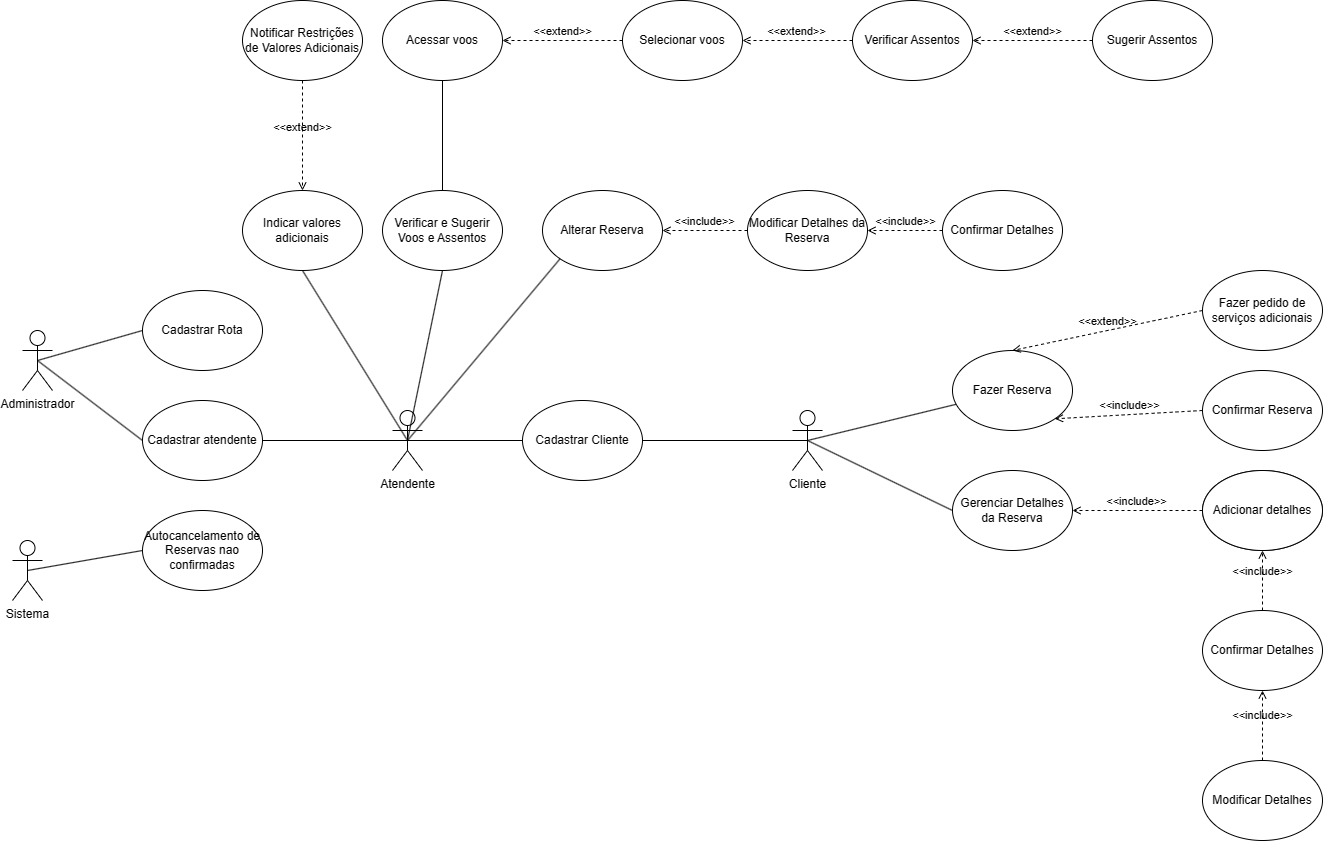

The diagram above was exported from draw.io. Its source (the exported page's mxGraphModel, read from the mxfile embedded in the PNG):
<mxGraphModel dx="1913" dy="1187" grid="1" gridSize="10" guides="1" tooltips="1" connect="1" arrows="1" fold="1" page="1" pageScale="1" pageWidth="850" pageHeight="1100" math="0" shadow="0">
  <root>
    <mxCell id="0" />
    <mxCell id="1" parent="0" />
    <mxCell id="aPl2-G9EH25-G_lf-uUn-1" value="Atendente" style="shape=umlActor;verticalLabelPosition=bottom;verticalAlign=top;html=1;outlineConnect=0;" parent="1" vertex="1">
      <mxGeometry x="470" y="440" width="30" height="60" as="geometry" />
    </mxCell>
    <mxCell id="aPl2-G9EH25-G_lf-uUn-2" value="Cliente" style="shape=umlActor;verticalLabelPosition=bottom;verticalAlign=top;html=1;outlineConnect=0;" parent="1" vertex="1">
      <mxGeometry x="870" y="440" width="30" height="60" as="geometry" />
    </mxCell>
    <mxCell id="aPl2-G9EH25-G_lf-uUn-3" value="Administrador" style="shape=umlActor;verticalLabelPosition=bottom;verticalAlign=top;html=1;outlineConnect=0;" parent="1" vertex="1">
      <mxGeometry x="100" y="360" width="30" height="60" as="geometry" />
    </mxCell>
    <mxCell id="aPl2-G9EH25-G_lf-uUn-4" value="Cadastrar Rota" style="ellipse;whiteSpace=wrap;html=1;" parent="1" vertex="1">
      <mxGeometry x="220" y="320" width="120" height="80" as="geometry" />
    </mxCell>
    <mxCell id="aPl2-G9EH25-G_lf-uUn-5" value="Cadastrar atendente" style="ellipse;whiteSpace=wrap;html=1;" parent="1" vertex="1">
      <mxGeometry x="220" y="430" width="120" height="80" as="geometry" />
    </mxCell>
    <mxCell id="aPl2-G9EH25-G_lf-uUn-6" value="" style="endArrow=none;html=1;rounded=0;exitX=0.5;exitY=0.5;exitDx=0;exitDy=0;exitPerimeter=0;entryX=0;entryY=0.5;entryDx=0;entryDy=0;" parent="1" source="aPl2-G9EH25-G_lf-uUn-3" target="aPl2-G9EH25-G_lf-uUn-4" edge="1">
      <mxGeometry width="50" height="50" relative="1" as="geometry">
        <mxPoint x="400" y="450" as="sourcePoint" />
        <mxPoint x="450" y="400" as="targetPoint" />
      </mxGeometry>
    </mxCell>
    <mxCell id="aPl2-G9EH25-G_lf-uUn-7" value="" style="endArrow=none;html=1;rounded=0;entryX=0.5;entryY=0.5;entryDx=0;entryDy=0;entryPerimeter=0;exitX=0;exitY=0.5;exitDx=0;exitDy=0;" parent="1" source="aPl2-G9EH25-G_lf-uUn-5" target="aPl2-G9EH25-G_lf-uUn-3" edge="1">
      <mxGeometry width="50" height="50" relative="1" as="geometry">
        <mxPoint x="400" y="450" as="sourcePoint" />
        <mxPoint x="450" y="400" as="targetPoint" />
      </mxGeometry>
    </mxCell>
    <mxCell id="aPl2-G9EH25-G_lf-uUn-8" value="" style="endArrow=none;html=1;rounded=0;exitX=1;exitY=0.5;exitDx=0;exitDy=0;" parent="1" source="aPl2-G9EH25-G_lf-uUn-5" edge="1">
      <mxGeometry width="50" height="50" relative="1" as="geometry">
        <mxPoint x="400" y="450" as="sourcePoint" />
        <mxPoint x="495" y="470" as="targetPoint" />
      </mxGeometry>
    </mxCell>
    <mxCell id="aPl2-G9EH25-G_lf-uUn-9" value="Cadastrar Cliente" style="ellipse;whiteSpace=wrap;html=1;" parent="1" vertex="1">
      <mxGeometry x="600" y="430" width="120" height="80" as="geometry" />
    </mxCell>
    <mxCell id="aPl2-G9EH25-G_lf-uUn-10" value="" style="endArrow=none;html=1;rounded=0;entryX=0.5;entryY=0.5;entryDx=0;entryDy=0;entryPerimeter=0;exitX=0;exitY=0.5;exitDx=0;exitDy=0;" parent="1" source="aPl2-G9EH25-G_lf-uUn-9" target="aPl2-G9EH25-G_lf-uUn-1" edge="1">
      <mxGeometry width="50" height="50" relative="1" as="geometry">
        <mxPoint x="485" y="680" as="sourcePoint" />
        <mxPoint x="500" y="520" as="targetPoint" />
      </mxGeometry>
    </mxCell>
    <mxCell id="aPl2-G9EH25-G_lf-uUn-11" value="" style="endArrow=none;html=1;rounded=0;exitX=1;exitY=0.5;exitDx=0;exitDy=0;entryX=0.5;entryY=0.5;entryDx=0;entryDy=0;entryPerimeter=0;" parent="1" source="aPl2-G9EH25-G_lf-uUn-9" target="aPl2-G9EH25-G_lf-uUn-2" edge="1">
      <mxGeometry width="50" height="50" relative="1" as="geometry">
        <mxPoint x="780" y="550" as="sourcePoint" />
        <mxPoint x="815" y="890" as="targetPoint" />
      </mxGeometry>
    </mxCell>
    <mxCell id="aPl2-G9EH25-G_lf-uUn-13" value="" style="endArrow=none;html=1;rounded=0;exitX=0.5;exitY=0.5;exitDx=0;exitDy=0;exitPerimeter=0;" parent="1" source="aPl2-G9EH25-G_lf-uUn-2" target="aPl2-G9EH25-G_lf-uUn-14" edge="1">
      <mxGeometry width="50" height="50" relative="1" as="geometry">
        <mxPoint x="955" y="440" as="sourcePoint" />
        <mxPoint x="1005" y="390" as="targetPoint" />
      </mxGeometry>
    </mxCell>
    <mxCell id="aPl2-G9EH25-G_lf-uUn-14" value="Fazer Reserva" style="ellipse;whiteSpace=wrap;html=1;" parent="1" vertex="1">
      <mxGeometry x="1030" y="380" width="120" height="80" as="geometry" />
    </mxCell>
    <mxCell id="aPl2-G9EH25-G_lf-uUn-15" value="&amp;lt;&amp;lt;extend&amp;gt;&amp;gt;" style="html=1;verticalAlign=bottom;labelBackgroundColor=none;endArrow=open;endFill=0;dashed=1;rounded=0;entryX=0.5;entryY=0;entryDx=0;entryDy=0;exitX=0;exitY=0.5;exitDx=0;exitDy=0;" parent="1" source="aPl2-G9EH25-G_lf-uUn-16" target="aPl2-G9EH25-G_lf-uUn-14" edge="1">
      <mxGeometry width="160" relative="1" as="geometry">
        <mxPoint x="900" y="199.5" as="sourcePoint" />
        <mxPoint x="1060" y="199.5" as="targetPoint" />
      </mxGeometry>
    </mxCell>
    <mxCell id="aPl2-G9EH25-G_lf-uUn-16" value="Fazer pedido de serviços adicionais" style="ellipse;whiteSpace=wrap;html=1;" parent="1" vertex="1">
      <mxGeometry x="1280" y="300" width="120" height="80" as="geometry" />
    </mxCell>
    <mxCell id="AUYMytTJ2FPDmc0a9PTF-1" value="Confirmar Reserva" style="ellipse;whiteSpace=wrap;html=1;" vertex="1" parent="1">
      <mxGeometry x="1280" y="400" width="120" height="80" as="geometry" />
    </mxCell>
    <mxCell id="AUYMytTJ2FPDmc0a9PTF-2" value="&amp;lt;&amp;lt;include&amp;gt;&amp;gt;" style="html=1;verticalAlign=bottom;labelBackgroundColor=none;endArrow=open;endFill=0;dashed=1;rounded=0;entryX=1;entryY=1;entryDx=0;entryDy=0;exitX=0;exitY=0.5;exitDx=0;exitDy=0;" edge="1" parent="1" source="AUYMytTJ2FPDmc0a9PTF-1" target="aPl2-G9EH25-G_lf-uUn-14">
      <mxGeometry x="-0.0062" width="160" relative="1" as="geometry">
        <mxPoint x="1290" y="390" as="sourcePoint" />
        <mxPoint x="1100" y="390" as="targetPoint" />
        <mxPoint as="offset" />
      </mxGeometry>
    </mxCell>
    <mxCell id="AUYMytTJ2FPDmc0a9PTF-3" value="Gerenciar Detalhes da Reserva" style="ellipse;whiteSpace=wrap;html=1;" vertex="1" parent="1">
      <mxGeometry x="1030" y="500" width="120" height="80" as="geometry" />
    </mxCell>
    <mxCell id="AUYMytTJ2FPDmc0a9PTF-6" value="" style="endArrow=none;html=1;rounded=0;exitX=0.5;exitY=0.5;exitDx=0;exitDy=0;exitPerimeter=0;entryX=0;entryY=0.5;entryDx=0;entryDy=0;" edge="1" parent="1" source="aPl2-G9EH25-G_lf-uUn-2" target="AUYMytTJ2FPDmc0a9PTF-3">
      <mxGeometry width="50" height="50" relative="1" as="geometry">
        <mxPoint x="895" y="480" as="sourcePoint" />
        <mxPoint x="1035" y="397" as="targetPoint" />
      </mxGeometry>
    </mxCell>
    <mxCell id="AUYMytTJ2FPDmc0a9PTF-7" value="Adicionar detalhes" style="ellipse;whiteSpace=wrap;html=1;" vertex="1" parent="1">
      <mxGeometry x="1280" y="500" width="120" height="80" as="geometry" />
    </mxCell>
    <mxCell id="AUYMytTJ2FPDmc0a9PTF-9" value="Modificar Detalhes" style="ellipse;whiteSpace=wrap;html=1;" vertex="1" parent="1">
      <mxGeometry x="1280" y="790" width="120" height="80" as="geometry" />
    </mxCell>
    <mxCell id="AUYMytTJ2FPDmc0a9PTF-10" value="Confirmar Detalhes" style="ellipse;whiteSpace=wrap;html=1;" vertex="1" parent="1">
      <mxGeometry x="1280" y="640" width="120" height="80" as="geometry" />
    </mxCell>
    <mxCell id="AUYMytTJ2FPDmc0a9PTF-11" value="&amp;lt;&amp;lt;include&amp;gt;&amp;gt;" style="html=1;verticalAlign=bottom;labelBackgroundColor=none;endArrow=open;endFill=0;dashed=1;rounded=0;exitX=0.5;exitY=0;exitDx=0;exitDy=0;entryX=0.5;entryY=1;entryDx=0;entryDy=0;" edge="1" parent="1" source="AUYMytTJ2FPDmc0a9PTF-9" target="AUYMytTJ2FPDmc0a9PTF-10">
      <mxGeometry width="160" relative="1" as="geometry">
        <mxPoint x="830" y="350" as="sourcePoint" />
        <mxPoint x="990" y="350" as="targetPoint" />
      </mxGeometry>
    </mxCell>
    <mxCell id="AUYMytTJ2FPDmc0a9PTF-12" value="Adicionar detalhes" style="ellipse;whiteSpace=wrap;html=1;" vertex="1" parent="1">
      <mxGeometry x="1280" y="500" width="120" height="80" as="geometry" />
    </mxCell>
    <mxCell id="AUYMytTJ2FPDmc0a9PTF-13" value="&amp;lt;&amp;lt;include&amp;gt;&amp;gt;" style="html=1;verticalAlign=bottom;labelBackgroundColor=none;endArrow=open;endFill=0;dashed=1;rounded=0;exitX=0.5;exitY=0;exitDx=0;exitDy=0;entryX=0.5;entryY=1;entryDx=0;entryDy=0;" edge="1" parent="1" source="AUYMytTJ2FPDmc0a9PTF-10" target="AUYMytTJ2FPDmc0a9PTF-12">
      <mxGeometry width="160" relative="1" as="geometry">
        <mxPoint x="1350" y="800" as="sourcePoint" />
        <mxPoint x="1350" y="730" as="targetPoint" />
      </mxGeometry>
    </mxCell>
    <mxCell id="AUYMytTJ2FPDmc0a9PTF-14" value="&amp;lt;&amp;lt;include&amp;gt;&amp;gt;" style="html=1;verticalAlign=bottom;labelBackgroundColor=none;endArrow=open;endFill=0;dashed=1;rounded=0;exitX=0;exitY=0.5;exitDx=0;exitDy=0;entryX=1;entryY=0.5;entryDx=0;entryDy=0;" edge="1" parent="1" source="AUYMytTJ2FPDmc0a9PTF-12" target="AUYMytTJ2FPDmc0a9PTF-3">
      <mxGeometry width="160" relative="1" as="geometry">
        <mxPoint x="1360" y="810" as="sourcePoint" />
        <mxPoint x="1360" y="740" as="targetPoint" />
      </mxGeometry>
    </mxCell>
    <mxCell id="AUYMytTJ2FPDmc0a9PTF-15" value="Indicar valores adicionais" style="ellipse;whiteSpace=wrap;html=1;" vertex="1" parent="1">
      <mxGeometry x="320" y="220" width="120" height="80" as="geometry" />
    </mxCell>
    <mxCell id="AUYMytTJ2FPDmc0a9PTF-16" value="" style="endArrow=none;html=1;rounded=0;exitX=0.5;exitY=1;exitDx=0;exitDy=0;entryX=0.5;entryY=0.5;entryDx=0;entryDy=0;entryPerimeter=0;" edge="1" parent="1" source="AUYMytTJ2FPDmc0a9PTF-15" target="aPl2-G9EH25-G_lf-uUn-1">
      <mxGeometry width="50" height="50" relative="1" as="geometry">
        <mxPoint x="610" y="480" as="sourcePoint" />
        <mxPoint x="495" y="480" as="targetPoint" />
      </mxGeometry>
    </mxCell>
    <mxCell id="AUYMytTJ2FPDmc0a9PTF-17" value="Notificar Restrições de Valores Adicionais" style="ellipse;whiteSpace=wrap;html=1;" vertex="1" parent="1">
      <mxGeometry x="320" y="30" width="120" height="80" as="geometry" />
    </mxCell>
    <mxCell id="AUYMytTJ2FPDmc0a9PTF-18" value="&amp;lt;&amp;lt;extend&amp;gt;&amp;gt;" style="html=1;verticalAlign=bottom;labelBackgroundColor=none;endArrow=open;endFill=0;dashed=1;rounded=0;entryX=0.5;entryY=0;entryDx=0;entryDy=0;exitX=0.5;exitY=1;exitDx=0;exitDy=0;" edge="1" parent="1" source="AUYMytTJ2FPDmc0a9PTF-17" target="AUYMytTJ2FPDmc0a9PTF-15">
      <mxGeometry width="160" relative="1" as="geometry">
        <mxPoint x="1060" y="230" as="sourcePoint" />
        <mxPoint x="360" y="210" as="targetPoint" />
      </mxGeometry>
    </mxCell>
    <mxCell id="AUYMytTJ2FPDmc0a9PTF-19" value="Sistema" style="shape=umlActor;verticalLabelPosition=bottom;verticalAlign=top;html=1;outlineConnect=0;" vertex="1" parent="1">
      <mxGeometry x="90" y="570" width="30" height="60" as="geometry" />
    </mxCell>
    <mxCell id="AUYMytTJ2FPDmc0a9PTF-20" value="Autocancelamento de Reservas nao confirmadas" style="ellipse;whiteSpace=wrap;html=1;" vertex="1" parent="1">
      <mxGeometry x="220" y="540" width="120" height="80" as="geometry" />
    </mxCell>
    <mxCell id="AUYMytTJ2FPDmc0a9PTF-21" value="" style="endArrow=none;html=1;rounded=0;exitX=0.5;exitY=0.5;exitDx=0;exitDy=0;exitPerimeter=0;entryX=0;entryY=0.5;entryDx=0;entryDy=0;" edge="1" parent="1" source="AUYMytTJ2FPDmc0a9PTF-19" target="AUYMytTJ2FPDmc0a9PTF-20">
      <mxGeometry width="50" height="50" relative="1" as="geometry">
        <mxPoint x="390" y="660" as="sourcePoint" />
        <mxPoint x="440" y="610" as="targetPoint" />
      </mxGeometry>
    </mxCell>
    <mxCell id="AUYMytTJ2FPDmc0a9PTF-22" value="" style="endArrow=none;html=1;rounded=0;entryX=0.5;entryY=0.5;entryDx=0;entryDy=0;entryPerimeter=0;exitX=0.5;exitY=1;exitDx=0;exitDy=0;" edge="1" parent="1" source="AUYMytTJ2FPDmc0a9PTF-23" target="aPl2-G9EH25-G_lf-uUn-1">
      <mxGeometry width="50" height="50" relative="1" as="geometry">
        <mxPoint x="590" y="310" as="sourcePoint" />
        <mxPoint x="495" y="480" as="targetPoint" />
      </mxGeometry>
    </mxCell>
    <mxCell id="AUYMytTJ2FPDmc0a9PTF-23" value="Verificar e Sugerir Voos e Assentos" style="ellipse;whiteSpace=wrap;html=1;" vertex="1" parent="1">
      <mxGeometry x="460" y="220" width="120" height="80" as="geometry" />
    </mxCell>
    <mxCell id="AUYMytTJ2FPDmc0a9PTF-25" value="Acessar voos" style="ellipse;whiteSpace=wrap;html=1;" vertex="1" parent="1">
      <mxGeometry x="460" y="30" width="120" height="80" as="geometry" />
    </mxCell>
    <mxCell id="AUYMytTJ2FPDmc0a9PTF-26" value="" style="endArrow=none;html=1;rounded=0;entryX=0.5;entryY=0;entryDx=0;entryDy=0;exitX=0.5;exitY=1;exitDx=0;exitDy=0;" edge="1" parent="1" source="AUYMytTJ2FPDmc0a9PTF-25" target="AUYMytTJ2FPDmc0a9PTF-23">
      <mxGeometry width="50" height="50" relative="1" as="geometry">
        <mxPoint x="610" y="330" as="sourcePoint" />
        <mxPoint x="475" y="480" as="targetPoint" />
      </mxGeometry>
    </mxCell>
    <mxCell id="AUYMytTJ2FPDmc0a9PTF-28" value="Selecionar voos" style="ellipse;whiteSpace=wrap;html=1;" vertex="1" parent="1">
      <mxGeometry x="700" y="30" width="120" height="80" as="geometry" />
    </mxCell>
    <mxCell id="AUYMytTJ2FPDmc0a9PTF-29" value="Verificar Assentos" style="ellipse;whiteSpace=wrap;html=1;" vertex="1" parent="1">
      <mxGeometry x="930" y="30" width="120" height="80" as="geometry" />
    </mxCell>
    <mxCell id="AUYMytTJ2FPDmc0a9PTF-30" value="Sugerir Assentos" style="ellipse;whiteSpace=wrap;html=1;" vertex="1" parent="1">
      <mxGeometry x="1170" y="30" width="120" height="80" as="geometry" />
    </mxCell>
    <mxCell id="AUYMytTJ2FPDmc0a9PTF-31" value="&amp;lt;&amp;lt;extend&amp;gt;&amp;gt;" style="html=1;verticalAlign=bottom;labelBackgroundColor=none;endArrow=open;endFill=0;dashed=1;rounded=0;entryX=1;entryY=0.5;entryDx=0;entryDy=0;exitX=0;exitY=0.5;exitDx=0;exitDy=0;" edge="1" parent="1" source="AUYMytTJ2FPDmc0a9PTF-28" target="AUYMytTJ2FPDmc0a9PTF-25">
      <mxGeometry width="160" relative="1" as="geometry">
        <mxPoint x="750" y="310" as="sourcePoint" />
        <mxPoint x="640" y="230" as="targetPoint" />
      </mxGeometry>
    </mxCell>
    <mxCell id="AUYMytTJ2FPDmc0a9PTF-33" value="&amp;lt;&amp;lt;extend&amp;gt;&amp;gt;" style="html=1;verticalAlign=bottom;labelBackgroundColor=none;endArrow=open;endFill=0;dashed=1;rounded=0;entryX=1;entryY=0.5;entryDx=0;entryDy=0;exitX=0;exitY=0.5;exitDx=0;exitDy=0;" edge="1" parent="1" source="AUYMytTJ2FPDmc0a9PTF-29" target="AUYMytTJ2FPDmc0a9PTF-28">
      <mxGeometry width="160" relative="1" as="geometry">
        <mxPoint x="710" y="80" as="sourcePoint" />
        <mxPoint x="610" y="80" as="targetPoint" />
      </mxGeometry>
    </mxCell>
    <mxCell id="AUYMytTJ2FPDmc0a9PTF-34" value="&amp;lt;&amp;lt;extend&amp;gt;&amp;gt;" style="html=1;verticalAlign=bottom;labelBackgroundColor=none;endArrow=open;endFill=0;dashed=1;rounded=0;exitX=0;exitY=0.5;exitDx=0;exitDy=0;" edge="1" parent="1" source="AUYMytTJ2FPDmc0a9PTF-30">
      <mxGeometry width="160" relative="1" as="geometry">
        <mxPoint x="940" y="80" as="sourcePoint" />
        <mxPoint x="1050" y="70" as="targetPoint" />
      </mxGeometry>
    </mxCell>
    <mxCell id="AUYMytTJ2FPDmc0a9PTF-36" value="Modificar Detalhes da Reserva" style="ellipse;whiteSpace=wrap;html=1;" vertex="1" parent="1">
      <mxGeometry x="825" y="220" width="120" height="80" as="geometry" />
    </mxCell>
    <mxCell id="AUYMytTJ2FPDmc0a9PTF-37" value="Alterar Reserva" style="ellipse;whiteSpace=wrap;html=1;" vertex="1" parent="1">
      <mxGeometry x="620" y="220" width="120" height="80" as="geometry" />
    </mxCell>
    <mxCell id="AUYMytTJ2FPDmc0a9PTF-38" value="Confirmar Detalhes" style="ellipse;whiteSpace=wrap;html=1;" vertex="1" parent="1">
      <mxGeometry x="1020" y="220" width="120" height="80" as="geometry" />
    </mxCell>
    <mxCell id="AUYMytTJ2FPDmc0a9PTF-39" value="" style="endArrow=none;html=1;rounded=0;entryX=0.5;entryY=0.5;entryDx=0;entryDy=0;entryPerimeter=0;exitX=0;exitY=1;exitDx=0;exitDy=0;" edge="1" parent="1" source="AUYMytTJ2FPDmc0a9PTF-37" target="aPl2-G9EH25-G_lf-uUn-1">
      <mxGeometry width="50" height="50" relative="1" as="geometry">
        <mxPoint x="620" y="330" as="sourcePoint" />
        <mxPoint x="480" y="470" as="targetPoint" />
      </mxGeometry>
    </mxCell>
    <mxCell id="AUYMytTJ2FPDmc0a9PTF-40" value="&amp;lt;&amp;lt;include&amp;gt;&amp;gt;" style="html=1;verticalAlign=bottom;labelBackgroundColor=none;endArrow=open;endFill=0;dashed=1;rounded=0;exitX=0;exitY=0.5;exitDx=0;exitDy=0;entryX=1;entryY=0.5;entryDx=0;entryDy=0;" edge="1" parent="1" source="AUYMytTJ2FPDmc0a9PTF-38" target="AUYMytTJ2FPDmc0a9PTF-36">
      <mxGeometry width="160" relative="1" as="geometry">
        <mxPoint x="730" y="270" as="sourcePoint" />
        <mxPoint x="890" y="270" as="targetPoint" />
      </mxGeometry>
    </mxCell>
    <mxCell id="AUYMytTJ2FPDmc0a9PTF-41" value="&amp;lt;&amp;lt;include&amp;gt;&amp;gt;" style="html=1;verticalAlign=bottom;labelBackgroundColor=none;endArrow=open;endFill=0;dashed=1;rounded=0;exitX=0;exitY=0.5;exitDx=0;exitDy=0;entryX=1;entryY=0.5;entryDx=0;entryDy=0;" edge="1" parent="1" source="AUYMytTJ2FPDmc0a9PTF-36" target="AUYMytTJ2FPDmc0a9PTF-37">
      <mxGeometry width="160" relative="1" as="geometry">
        <mxPoint x="1050" y="270" as="sourcePoint" />
        <mxPoint x="955" y="270" as="targetPoint" />
      </mxGeometry>
    </mxCell>
  </root>
</mxGraphModel>